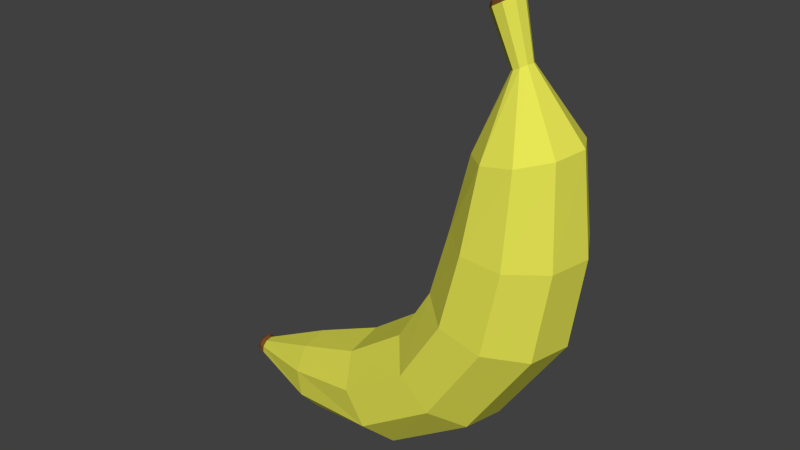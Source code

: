 # Source: banana.blend  (saved by Blender 2.76.0; exported with 4.5.12 LTS)
import bpy
from mathutils import Matrix  # noqa: F401  (used for matrix-valued properties, if any)

bpy.ops.wm.read_factory_settings(use_empty=True)
scene = bpy.context.scene
scene.name = 'Scene'

# ---- collections
col_collection_1 = bpy.data.collections.new('Collection 1'); scene.collection.children.link(col_collection_1)

# ---- materials (node trees are filled in below, after node groups)
mat_banana_yellow = bpy.data.materials.new('banana_yellow')
mat_banana_yellow.alpha_threshold = 0.0
mat_banana_yellow.use_transparent_shadow = False
mat_banana_yellow.diffuse_color = (0.8, 0.7935, 0.09022, 1.0)
mat_banana_yellow.roughness = 0.5
mat_banana_yellow.specular_intensity = 0.0
mat_banana_brown = bpy.data.materials.new('banana_brown')
mat_banana_brown.alpha_threshold = 0.0
mat_banana_brown.use_transparent_shadow = False
mat_banana_brown.diffuse_color = (0.1845, 0.07396, 0.01878, 1.0)
mat_banana_brown.roughness = 0.5

# ---- material node trees

# ---- world
world_world = bpy.data.worlds.new('World'); scene.world = world_world
world_world.color = (0.05088, 0.05088, 0.05088)
world_world.use_sun_shadow = False
world_world.sun_shadow_jitter_overblur = 0.0
world_world.cycles.sampling_method = 'MANUAL'
world_world.cycles.sample_map_resolution = 256

# ---- meshes
me_cylinder = bpy.data.meshes.new('Cylinder')
me_cylinder.from_pydata([(-0.2164, 0.1958, -0.3588), (0.1826, 0.2108, 0.05672), (-0.1546, 0.15, -0.4574), (0.3121, 0.1614, 0.02434), (-0.1227, 0.03394, -0.512), (0.3814, 0.03654, 0.007469), (-0.1338, -0.09801, -0.4927), (0.3571, -0.1055, 0.01324), (-0.1832, -0.1841, -0.4108), (0.2511, -0.1982, 0.03917), (-0.25, -0.1841, -0.307), (0.1136, -0.1982, 0.07401), (-0.3039, -0.09801, -0.23), (0.008629, -0.1055, 0.1016), (-0.3159, 0.03394, -0.2122), (-0.01557, 0.03654, 0.1074), (-0.2805, 0.15, -0.2624), (0.05318, 0.1614, 0.08957), (0.3405, 0.1209, 0.5905), (0.2451, 0.1579, 0.5705), (0.393, 0.02736, 0.6031), (0.3739, -0.07907, 0.5982), (0.2942, -0.1485, 0.5794), (0.1936, -0.1485, 0.5601), (0.1176, -0.07907, 0.5495), (0.09873, 0.02736, 0.5449), (0.1493, 0.1209, 0.5527), (0.2303, 0.02414, 0.7968), (0.2121, 0.03154, 0.7877), (0.24, 0.005414, 0.8016), (0.2366, -0.01589, 0.8), (0.2218, -0.02979, 0.7925), (0.2024, -0.02979, 0.7829), (0.1876, -0.01589, 0.7754), (0.1843, 0.005414, 0.7737), (0.1939, 0.02414, 0.7786), (-0.5161, 0.1319, -0.4316), (-0.5019, 0.1011, -0.5138), (-0.495, 0.02285, -0.5635), (-0.4975, -0.06608, -0.5453), (-0.5081, -0.1241, -0.4742), (-0.5237, -0.1241, -0.3875), (-0.54, -0.06608, -0.3259), (-0.542, 0.02285, -0.3094), (-0.5322, 0.1011, -0.3513), (-0.7819, 0.03423, -0.4579), (-0.784, 0.0262, -0.4791), (-0.7852, 0.00588, -0.4905), (-0.785, -0.01723, -0.4868), (-0.7835, -0.03231, -0.4697), (-0.7813, -0.03231, -0.4471), (-0.7795, -0.01723, -0.4296), (-0.779, 0.00588, -0.4255), (-0.7799, 0.0262, -0.4367), (-0.7973, 0.0348, -0.4557), (-0.7987, 0.02664, -0.4776), (-0.7994, 0.005984, -0.4892), (-0.7993, -0.01751, -0.4853), (-0.7983, -0.03284, -0.4675), (-0.7964, -0.03284, -0.444), (-0.7948, -0.01751, -0.4258), (-0.7944, 0.005984, -0.4217), (-0.7955, 0.02664, -0.4335), (0.1864, 0.0388, 0.9629), (0.158, 0.05068, 0.9468), (0.2015, 0.008737, 0.9714), (0.1962, -0.02545, 0.9685), (0.1731, -0.04777, 0.9554), (0.1428, -0.04777, 0.9383), (0.1197, -0.02545, 0.9252), (0.1144, 0.008737, 0.9222), (0.1296, 0.0388, 0.9308), (0.02436, 0.2071, -0.19), (0.1183, 0.1586, -0.2691), (0.168, 0.03589, -0.3123), (0.1507, -0.1036, -0.2972), (0.07431, -0.1947, -0.2319), (-0.02606, -0.1947, -0.1482), (-0.1042, -0.1036, -0.08513), (-0.1219, 0.03589, -0.07076), (-0.07077, 0.1586, -0.1119), (0.1677, -0.1862, 0.3099), (0.06885, -0.09913, 0.3189), (0.2981, -0.1862, 0.3017), (0.3998, -0.09913, 0.2978), (0.2337, 0.198, 0.3063), (0.3568, 0.1517, 0.2996), (0.4236, 0.03432, 0.2972), (0.1105, 0.1517, 0.3143), (0.04526, 0.03432, 0.3196), (0.1753, 0.0319, 0.9708), (0.1519, 0.04166, 0.9576), (0.1877, 0.007171, 0.9778), (0.1834, -0.02095, 0.9753), (0.1643, -0.0393, 0.9646), (0.1395, -0.0393, 0.9505), (0.1204, -0.02095, 0.9398), (0.1161, 0.007171, 0.9373), (0.1285, 0.0319, 0.9444), (-0.8079, 0.02812, -0.4558), (-0.809, 0.02153, -0.4734), (-0.8095, 0.004847, -0.4828), (-0.8095, -0.01412, -0.4796), (-0.8087, -0.0265, -0.4653), (-0.8071, -0.0265, -0.4463), (-0.8058, -0.01412, -0.4316), (-0.8055, 0.004847, -0.4283), (-0.8064, 0.02153, -0.4378)], [], [(72, 1, 3, 73), (73, 3, 5, 74), (74, 5, 7, 75), (75, 7, 9, 76), (76, 9, 11, 77), (77, 11, 13, 78), (78, 13, 15, 79), (82, 81, 23, 24), (80, 17, 1, 72), (79, 15, 17, 80), (0, 2, 37, 36), (26, 25, 34, 35), (81, 83, 22, 23), (83, 84, 21, 22), (86, 85, 19, 18), (84, 87, 20, 21), (87, 86, 18, 20), (85, 88, 26, 19), (88, 89, 25, 26), (89, 82, 24, 25), (34, 33, 69, 70), (23, 22, 31, 32), (20, 18, 27, 29), (19, 26, 35, 28), (24, 23, 32, 33), (21, 20, 29, 30), (25, 24, 33, 34), (22, 21, 30, 31), (18, 19, 28, 27), (41, 42, 51, 50), (4, 6, 39, 38), (2, 4, 38, 37), (16, 0, 36, 44), (14, 16, 44, 43), (12, 14, 43, 42), (10, 12, 42, 41), (8, 10, 41, 40), (6, 8, 40, 39), (49, 50, 59, 58), (38, 39, 48, 47), (42, 43, 52, 51), (39, 40, 49, 48), (36, 37, 46, 45), (43, 44, 53, 52), (40, 41, 50, 49), (37, 38, 47, 46), (44, 36, 45, 53), (57, 58, 103, 102), (46, 47, 56, 55), (53, 45, 54, 62), (50, 51, 60, 59), (47, 48, 57, 56), (51, 52, 61, 60), (48, 49, 58, 57), (45, 46, 55, 54), (52, 53, 62, 61), (66, 65, 92, 93), (31, 30, 66, 67), (27, 28, 64, 63), (35, 34, 70, 71), (32, 31, 67, 68), (29, 27, 63, 65), (28, 35, 71, 64), (33, 32, 68, 69), (30, 29, 65, 66), (14, 79, 80, 16), (16, 80, 72, 0), (12, 78, 79, 14), (10, 77, 78, 12), (8, 76, 77, 10), (6, 75, 76, 8), (4, 74, 75, 6), (2, 73, 74, 4), (0, 72, 73, 2), (15, 13, 82, 89), (17, 15, 89, 88), (1, 17, 88, 85), (5, 3, 86, 87), (7, 5, 87, 84), (3, 1, 85, 86), (9, 7, 84, 83), (11, 9, 83, 81), (13, 11, 81, 82), (90, 91, 98, 97, 96, 95, 94, 93, 92), (70, 69, 96, 97), (67, 66, 93, 94), (63, 64, 91, 90), (71, 70, 97, 98), (68, 67, 94, 95), (65, 63, 90, 92), (64, 71, 98, 91), (69, 68, 95, 96), (99, 100, 101, 102, 103, 104, 105, 106, 107), (54, 55, 100, 99), (61, 62, 107, 106), (58, 59, 104, 103), (55, 56, 101, 100), (62, 54, 99, 107), (59, 60, 105, 104), (56, 57, 102, 101), (60, 61, 106, 105)])
me_cylinder.polygons.foreach_set('material_index', [0, 0, 0, 0, 0, 0, 0, 0, 0, 0, 0, 0, 0, 0, 0, 0, 0, 0, 0, 0, 0, 0, 0, 0, 0, 0, 0, 0, 0, 0, 0, 0, 0, 0, 0, 0, 0, 0, 1, 0, 0, 0, 0, 0, 0, 0, 0, 1, 1, 1, 1, 1, 1, 1, 1, 1, 1, 0, 0, 0, 0, 0, 0, 0, 0, 0, 0, 0, 0, 0, 0, 0, 0, 0, 0, 0, 0, 0, 0, 0, 0, 0, 0, 1, 1, 1, 1, 1, 1, 1, 1, 1, 1, 1, 1, 1, 1, 1, 1, 1, 1])
me_cylinder.materials.append(mat_banana_yellow)
me_cylinder.materials.append(mat_banana_brown)
me_cylinder.use_remesh_preserve_volume = False
me_cylinder.use_remesh_preserve_attributes = False
me_cylinder.use_mirror_vertex_groups = False
me_cylinder.update()

# ---- objects
ob_cylinder = bpy.data.objects.new('Cylinder', me_cylinder)

# ---- transforms, parenting, visibility, modifiers, constraints
ob_cylinder.location = (0.0, 0.0, 0.0)
ob_cylinder.lineart.crease_threshold = 0.0

# ---- collection membership
col_collection_1.objects.link(ob_cylinder)

# ---- scene / render settings (as saved in the file)
scene.frame_start = 1; scene.frame_end = 250; scene.frame_set(1)
scene.render.engine = 'BLENDER_EEVEE_NEXT'
scene.render.resolution_percentage = 50
scene.render.dither_intensity = 0.0
scene.cycles.use_denoising = False
scene.cycles.samples = 10
scene.cycles.sampling_pattern = 'TABULATED_SOBOL'
scene.cycles.light_sampling_threshold = 0.0
scene.cycles.use_adaptive_sampling = False
scene.cycles.use_light_tree = False
scene.cycles.blur_glossy = 0.0
scene.cycles.pixel_filter_type = 'GAUSSIAN'
scene.cycles.sample_clamp_indirect = 0.0
scene.view_settings.view_transform = 'Standard'
bpy.context.view_layer.update()

# ---- added for rendering (the .blend has no active camera and no usable light): camera, sun
cam_auto = bpy.data.cameras.new('AutoCamera')
cam_auto.lens = 50.0
cam_auto.sensor_width = 36.0
cam_auto.clip_end = 1000.0
ob_auto_camera = bpy.data.objects.new('AutoCamera', cam_auto)
scene.collection.objects.link(ob_auto_camera)
ob_auto_camera.location = (1.67208, -2.23179, 1.69918)
ob_auto_camera.rotation_euler = (1.09748, -7.21219e-08, 0.694738)
scene.camera = ob_auto_camera
light_auto_sun = bpy.data.lights.new('AutoSun', 'SUN')
light_auto_sun.energy = 3.0
light_auto_sun.angle = 0.0523599
ob_auto_sun = bpy.data.objects.new('AutoSun', light_auto_sun)
scene.collection.objects.link(ob_auto_sun)
ob_auto_sun.rotation_euler = (0.872665, 0.174533, 0.523599)
bpy.context.view_layer.update()
